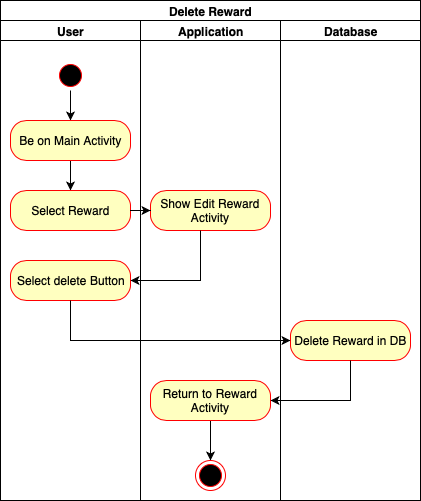

The diagram above was exported from draw.io. Its source (the exported page's mxGraphModel, read from the mxfile embedded in the PNG):
<mxGraphModel dx="918" dy="570" grid="1" gridSize="10" guides="1" tooltips="1" connect="1" arrows="1" fold="1" page="1" pageScale="1" pageWidth="827" pageHeight="1169" math="0" shadow="0">
  <root>
    <mxCell id="3ZV4Lmm-CbjZpmcJICj9-0" />
    <mxCell id="3ZV4Lmm-CbjZpmcJICj9-1" parent="3ZV4Lmm-CbjZpmcJICj9-0" />
    <mxCell id="3ZV4Lmm-CbjZpmcJICj9-2" value="Delete Reward" style="swimlane;html=1;childLayout=stackLayout;resizeParent=1;resizeParentMax=0;startSize=20;strokeColor=#000000;" vertex="1" parent="3ZV4Lmm-CbjZpmcJICj9-1">
      <mxGeometry x="20" y="20" width="420" height="500" as="geometry" />
    </mxCell>
    <mxCell id="3ZV4Lmm-CbjZpmcJICj9-3" value="User" style="swimlane;html=1;startSize=20;" vertex="1" parent="3ZV4Lmm-CbjZpmcJICj9-2">
      <mxGeometry y="20" width="140" height="480" as="geometry" />
    </mxCell>
    <mxCell id="3ZV4Lmm-CbjZpmcJICj9-10" style="edgeStyle=orthogonalEdgeStyle;rounded=0;orthogonalLoop=1;jettySize=auto;html=1;entryX=0.5;entryY=0;entryDx=0;entryDy=0;strokeColor=#000000;" edge="1" parent="3ZV4Lmm-CbjZpmcJICj9-3" source="3ZV4Lmm-CbjZpmcJICj9-6" target="3ZV4Lmm-CbjZpmcJICj9-8">
      <mxGeometry relative="1" as="geometry" />
    </mxCell>
    <mxCell id="3ZV4Lmm-CbjZpmcJICj9-6" value="" style="ellipse;html=1;shape=startState;fillColor=#000000;strokeColor=#ff0000;" vertex="1" parent="3ZV4Lmm-CbjZpmcJICj9-3">
      <mxGeometry x="55" y="40" width="30" height="30" as="geometry" />
    </mxCell>
    <mxCell id="3ZV4Lmm-CbjZpmcJICj9-12" value="" style="edgeStyle=orthogonalEdgeStyle;rounded=0;orthogonalLoop=1;jettySize=auto;html=1;strokeColor=#000000;" edge="1" parent="3ZV4Lmm-CbjZpmcJICj9-3" source="3ZV4Lmm-CbjZpmcJICj9-8" target="3ZV4Lmm-CbjZpmcJICj9-11">
      <mxGeometry relative="1" as="geometry" />
    </mxCell>
    <mxCell id="3ZV4Lmm-CbjZpmcJICj9-8" value="Be on Main Activity" style="rounded=1;whiteSpace=wrap;html=1;arcSize=40;fontColor=#000000;fillColor=#ffffc0;strokeColor=#ff0000;" vertex="1" parent="3ZV4Lmm-CbjZpmcJICj9-3">
      <mxGeometry x="10" y="100" width="120" height="40" as="geometry" />
    </mxCell>
    <mxCell id="3ZV4Lmm-CbjZpmcJICj9-11" value="Select Reward" style="rounded=1;whiteSpace=wrap;html=1;arcSize=40;fontColor=#000000;fillColor=#ffffc0;strokeColor=#ff0000;" vertex="1" parent="3ZV4Lmm-CbjZpmcJICj9-3">
      <mxGeometry x="10" y="170" width="120" height="40" as="geometry" />
    </mxCell>
    <mxCell id="3ZV4Lmm-CbjZpmcJICj9-19" value="Select delete Button" style="rounded=1;whiteSpace=wrap;html=1;arcSize=40;fontColor=#000000;fillColor=#ffffc0;strokeColor=#ff0000;" vertex="1" parent="3ZV4Lmm-CbjZpmcJICj9-3">
      <mxGeometry x="10" y="240" width="120" height="40" as="geometry" />
    </mxCell>
    <mxCell id="3ZV4Lmm-CbjZpmcJICj9-4" value="Application" style="swimlane;html=1;startSize=20;" vertex="1" parent="3ZV4Lmm-CbjZpmcJICj9-2">
      <mxGeometry x="140" y="20" width="140" height="480" as="geometry" />
    </mxCell>
    <mxCell id="3ZV4Lmm-CbjZpmcJICj9-17" value="Show Edit Reward Activity" style="rounded=1;whiteSpace=wrap;html=1;arcSize=40;fontColor=#000000;fillColor=#ffffc0;strokeColor=#ff0000;" vertex="1" parent="3ZV4Lmm-CbjZpmcJICj9-4">
      <mxGeometry x="10" y="170" width="120" height="40" as="geometry" />
    </mxCell>
    <mxCell id="P4-Ilpt5EvleOdCXGdZO-3" style="edgeStyle=orthogonalEdgeStyle;rounded=0;orthogonalLoop=1;jettySize=auto;html=1;entryX=0.5;entryY=0;entryDx=0;entryDy=0;strokeColor=#000000;" edge="1" parent="3ZV4Lmm-CbjZpmcJICj9-4" source="P4-Ilpt5EvleOdCXGdZO-0" target="P4-Ilpt5EvleOdCXGdZO-2">
      <mxGeometry relative="1" as="geometry" />
    </mxCell>
    <mxCell id="P4-Ilpt5EvleOdCXGdZO-0" value="Return to Reward Activity" style="rounded=1;whiteSpace=wrap;html=1;arcSize=40;fontColor=#000000;fillColor=#ffffc0;strokeColor=#ff0000;" vertex="1" parent="3ZV4Lmm-CbjZpmcJICj9-4">
      <mxGeometry x="10" y="360" width="120" height="40" as="geometry" />
    </mxCell>
    <mxCell id="P4-Ilpt5EvleOdCXGdZO-2" value="" style="ellipse;html=1;shape=endState;fillColor=#000000;strokeColor=#ff0000;" vertex="1" parent="3ZV4Lmm-CbjZpmcJICj9-4">
      <mxGeometry x="55" y="440" width="30" height="30" as="geometry" />
    </mxCell>
    <mxCell id="3ZV4Lmm-CbjZpmcJICj9-5" value="Database" style="swimlane;html=1;startSize=20;" vertex="1" parent="3ZV4Lmm-CbjZpmcJICj9-2">
      <mxGeometry x="280" y="20" width="140" height="480" as="geometry" />
    </mxCell>
    <mxCell id="3ZV4Lmm-CbjZpmcJICj9-21" value="Delete Reward in DB" style="rounded=1;whiteSpace=wrap;html=1;arcSize=40;fontColor=#000000;fillColor=#ffffc0;strokeColor=#ff0000;" vertex="1" parent="3ZV4Lmm-CbjZpmcJICj9-5">
      <mxGeometry x="10" y="300" width="120" height="40" as="geometry" />
    </mxCell>
    <mxCell id="3ZV4Lmm-CbjZpmcJICj9-18" value="" style="edgeStyle=orthogonalEdgeStyle;rounded=0;orthogonalLoop=1;jettySize=auto;html=1;strokeColor=#000000;" edge="1" parent="3ZV4Lmm-CbjZpmcJICj9-2" source="3ZV4Lmm-CbjZpmcJICj9-11" target="3ZV4Lmm-CbjZpmcJICj9-17">
      <mxGeometry relative="1" as="geometry" />
    </mxCell>
    <mxCell id="3ZV4Lmm-CbjZpmcJICj9-20" value="" style="edgeStyle=orthogonalEdgeStyle;rounded=0;orthogonalLoop=1;jettySize=auto;html=1;strokeColor=#000000;" edge="1" parent="3ZV4Lmm-CbjZpmcJICj9-2" source="3ZV4Lmm-CbjZpmcJICj9-17" target="3ZV4Lmm-CbjZpmcJICj9-19">
      <mxGeometry relative="1" as="geometry">
        <Array as="points">
          <mxPoint x="200" y="280" />
        </Array>
      </mxGeometry>
    </mxCell>
    <mxCell id="3ZV4Lmm-CbjZpmcJICj9-22" value="" style="edgeStyle=orthogonalEdgeStyle;rounded=0;orthogonalLoop=1;jettySize=auto;html=1;strokeColor=#000000;" edge="1" parent="3ZV4Lmm-CbjZpmcJICj9-2" source="3ZV4Lmm-CbjZpmcJICj9-19" target="3ZV4Lmm-CbjZpmcJICj9-21">
      <mxGeometry relative="1" as="geometry">
        <Array as="points">
          <mxPoint x="70" y="340" />
        </Array>
      </mxGeometry>
    </mxCell>
    <mxCell id="P4-Ilpt5EvleOdCXGdZO-1" value="" style="edgeStyle=orthogonalEdgeStyle;rounded=0;orthogonalLoop=1;jettySize=auto;html=1;strokeColor=#000000;" edge="1" parent="3ZV4Lmm-CbjZpmcJICj9-2" source="3ZV4Lmm-CbjZpmcJICj9-21" target="P4-Ilpt5EvleOdCXGdZO-0">
      <mxGeometry relative="1" as="geometry">
        <Array as="points">
          <mxPoint x="350" y="400" />
        </Array>
      </mxGeometry>
    </mxCell>
  </root>
</mxGraphModel>